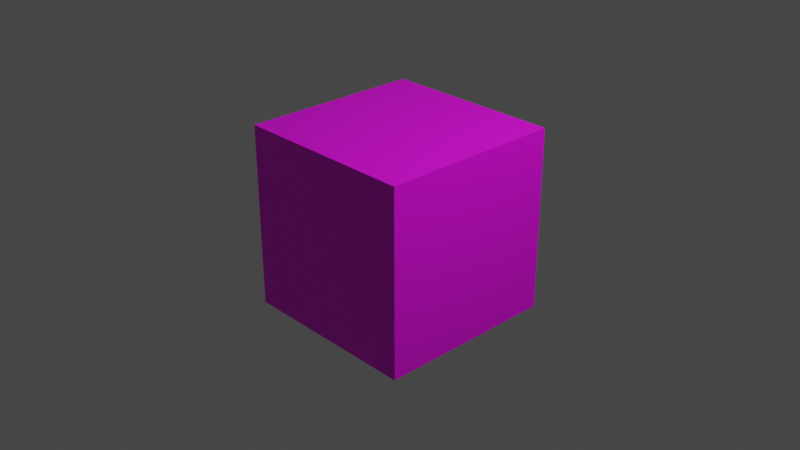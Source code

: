 # Source: cube.blend  (saved by Blender 3.6.11; exported with 4.5.12 LTS)
import bpy
from mathutils import Matrix  # noqa: F401  (used for matrix-valued properties, if any)

bpy.ops.wm.read_factory_settings(use_empty=True)
scene = bpy.context.scene
scene.name = 'Scene'

# ---- collections
col_collection = bpy.data.collections.new('Collection'); scene.collection.children.link(col_collection)

# ---- images (referenced by path relative to the original .blend; pixels are not part of the script)
import os
ASSET_DIR = os.environ.get("B2B_ASSET_DIR", "")  # directory of the original .blend (textures are referenced by path, not embedded)
HERE = os.path.dirname(os.path.abspath(__file__))  # packed textures are extracted next to this script under _unpacked/

def load_image(name, relpath, width, height, colorspace="sRGB"):
    """Load a texture the original file referenced (path relative to the .blend, or extracted next to this script)."""
    p = next((c for c in (os.path.join(HERE, relpath), os.path.join(ASSET_DIR, relpath)) if relpath and os.path.exists(c)), "")
    if p:
        img = bpy.data.images.load(p, check_existing=True)
        img.name = name
    else:  # same state as the original file: an image datablock whose file is absent (Cycles renders it pink)
        img = bpy.data.images.new(name, width, height)
        img.source = "FILE"
        img.filepath = "//" + (relpath or name)
    img.colorspace_settings.name = colorspace
    return img
img_cubetexture = load_image('cubeTexture', '', 1024, 1024, 'sRGB')

# ---- materials (node trees are filled in below, after node groups)
mat_material = bpy.data.materials.new('Material')
mat_material.alpha_threshold = 0.0
mat_material.use_transparent_shadow = False
mat_material.roughness = 0.5
mat_material.line_color = (0.0, 0.0, 0.0, 1.0)

# ---- material node trees
mat_material.use_nodes = True; mat_material.node_tree.nodes.clear()
_N = mat_material.node_tree.nodes; _L = mat_material.node_tree.links
n0 = _N.new('ShaderNodeOutputMaterial'); n0.name = 'Material Output'; n0.location = (300, 300)
n1 = _N.new('ShaderNodeBsdfPrincipled'); n1.name = 'Principled BSDF'; n1.location = (10, 300)
n1.distribution = 'GGX'
n1.subsurface_method = 'RANDOM_WALK_SKIN'
n1.inputs[3].default_value = 1.45
n1.inputs[27].default_value = (0.0, 0.0, 0.0, 1.0)
n1.inputs[28].default_value = 1.0
n2 = _N.new('ShaderNodeTexImage'); n2.name = 'Image Texture'; n2.location = (-391, 215)
n2.image = img_cubetexture
_L.new(n1.outputs[0], n0.inputs[0])
_L.new(n2.outputs[0], n1.inputs[0])
n0.is_active_output = True

# ---- world
world_world = bpy.data.worlds.new('World'); scene.world = world_world
world_world.use_nodes = True; world_world.node_tree.nodes.clear()
_N = world_world.node_tree.nodes; _L = world_world.node_tree.links
n0 = _N.new('ShaderNodeOutputWorld'); n0.name = 'World Output'; n0.location = (300, 300)
n1 = _N.new('ShaderNodeBackground'); n1.name = 'Background'; n1.location = (10, 300)
n1.inputs[0].default_value = (0.05088, 0.05088, 0.05088, 1.0)
_L.new(n1.outputs[0], n0.inputs[0])
n0.is_active_output = True
world_world.color = (0.05088, 0.05088, 0.05088)
world_world.use_sun_shadow = False
world_world.sun_shadow_jitter_overblur = 0.0

# ---- cameras
cam_camera = bpy.data.cameras.new('Camera')
cam_camera.clip_end = 100.0
cam_camera.ortho_scale = 7.314

# ---- lights
light_light = bpy.data.lights.new('Light', 'POINT')
light_light.transmission_factor = 0.0
light_light.energy = 1000.0
light_light.shadow_soft_size = 0.1
light_light.shadow_maximum_resolution = 0.006
light_light.use_absolute_resolution = True

# ---- meshes
me_cube = bpy.data.meshes.new('Cube')
me_cube.from_pydata([(1.0, 1.0, 1.0), (1.0, 1.0, -1.0), (1.0, -1.0, 1.0), (1.0, -1.0, -1.0), (-1.0, 1.0, 1.0), (-1.0, 1.0, -1.0), (-1.0, -1.0, 1.0), (-1.0, -1.0, -1.0)], [], [(0, 4, 6, 2), (3, 2, 6, 7), (7, 6, 4, 5), (5, 1, 3, 7), (1, 0, 2, 3), (5, 4, 0, 1)])
_uv = me_cube.uv_layers.new(name='UVMap')
_uv.uv.foreach_set('vector', [0.625, 0.5, 0.875, 0.5, 0.875, 0.75, 0.625, 0.75, 0.375, 0.75, 0.625, 0.75, 0.625, 1.0, 0.375, 1.0, 0.375, 0.0, 0.625, 0.0, 0.625, 0.25, 0.375, 0.25, 0.125, 0.5, 0.375, 0.5, 0.375, 0.75, 0.125, 0.75, 0.375, 0.5, 0.625, 0.5, 0.625, 0.75, 0.375, 0.75, 0.375, 0.25, 0.625, 0.25, 0.625, 0.5, 0.375, 0.5])
me_cube.materials.append(mat_material)
me_cube.use_mirror_vertex_groups = False
me_cube.update()

# ---- objects
ob_cube = bpy.data.objects.new('Cube', me_cube)
ob_light = bpy.data.objects.new('Light', light_light)
ob_camera = bpy.data.objects.new('Camera', cam_camera)

# ---- transforms, parenting, visibility, modifiers, constraints
ob_cube.location = (0.0, 0.0, 0.0)
ob_cube.lock_rotations_4d = False
ob_cube.empty_display_type = 'ARROWS'
ob_cube.lineart.crease_threshold = 0.0
ob_light.location = (4.076, 1.005, 5.904)
ob_light.rotation_euler = (0.6503, 0.05522, 1.866)
ob_light.lock_rotations_4d = False
ob_light.empty_display_type = 'ARROWS'
ob_light.color = (0.0, 0.0, 0.0, 0.0)
ob_light.lineart.crease_threshold = 0.0
ob_camera.location = (7.359, -6.926, 4.958)
ob_camera.rotation_euler = (1.109, 0.0, 0.8149)
ob_camera.lock_rotations_4d = False
ob_camera.empty_display_type = 'ARROWS'
ob_camera.color = (0.0, 0.0, 0.0, 0.0)
ob_camera.display_type = 'WIRE'
ob_camera.lineart.crease_threshold = 0.0

# ---- collection membership
col_collection.objects.link(ob_cube)
col_collection.objects.link(ob_light)
col_collection.objects.link(ob_camera)

# ---- scene / render settings (as saved in the file)
scene.camera = ob_camera
scene.frame_start = 1; scene.frame_end = 250; scene.frame_set(1)
scene.render.engine = 'BLENDER_EEVEE_NEXT'
scene.cycles.sampling_pattern = 'TABULATED_SOBOL'
scene.view_settings.view_transform = 'Filmic'
bpy.context.view_layer.update()
